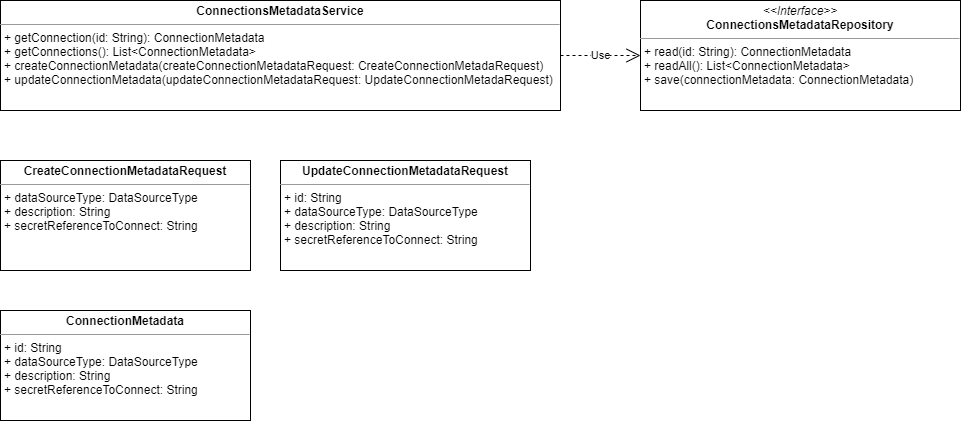

The diagram above was exported from draw.io. Its source (the exported page's mxGraphModel, read from the mxfile embedded in the PNG):
<mxGraphModel dx="1024" dy="593" grid="1" gridSize="10" guides="1" tooltips="1" connect="1" arrows="1" fold="1" page="1" pageScale="1" pageWidth="850" pageHeight="1100" math="0" shadow="0">
  <root>
    <mxCell id="xpSmaDbOsLoieSE9HNzf-0" />
    <mxCell id="xpSmaDbOsLoieSE9HNzf-1" parent="xpSmaDbOsLoieSE9HNzf-0" />
    <mxCell id="K-cyT8-4ydNN6R2iIcon-0" value="&lt;p style=&quot;margin: 0px ; margin-top: 4px ; text-align: center&quot;&gt;&lt;i&gt;&amp;lt;&amp;lt;Interface&amp;gt;&amp;gt;&lt;/i&gt;&lt;br&gt;&lt;b&gt;ConnectionsMetadataRepository&lt;/b&gt;&lt;br&gt;&lt;/p&gt;&lt;hr size=&quot;1&quot;&gt;&lt;p style=&quot;margin: 0px ; margin-left: 4px&quot;&gt;&lt;/p&gt;&lt;p style=&quot;margin: 0px ; margin-left: 4px&quot;&gt;+ read(id: String): ConnectionMetadata&lt;br&gt;+ readAll(): List&amp;lt;ConnectionMetadata&amp;gt;&lt;br&gt;+ save(connectionMetadata: ConnectionMetadata)&lt;br&gt;&lt;br&gt;&lt;/p&gt;" style="verticalAlign=top;align=left;overflow=fill;fontSize=12;fontFamily=Helvetica;html=1;" vertex="1" parent="xpSmaDbOsLoieSE9HNzf-1">
      <mxGeometry x="650" y="140" width="320" height="110" as="geometry" />
    </mxCell>
    <mxCell id="XfEyv09OopSj0NpZVCyY-0" value="&lt;p style=&quot;margin: 0px ; margin-top: 4px ; text-align: center&quot;&gt;&lt;b&gt;ConnectionsMetadataService&lt;/b&gt;&lt;br&gt;&lt;/p&gt;&lt;hr size=&quot;1&quot;&gt;&lt;p style=&quot;margin: 0px ; margin-left: 4px&quot;&gt;&lt;/p&gt;&lt;p style=&quot;margin: 0px ; margin-left: 4px&quot;&gt;+ getConnection(id: String): ConnectionMetadata&lt;br&gt;+ getConnections(): List&amp;lt;ConnectionMetadata&amp;gt;&lt;br&gt;+ createConnectionMetadata(createConnectionMetadataRequest: CreateConnectionMetadaRequest)&lt;br&gt;+ updateConnectionMetadata(updateConnectionMetadataRequest: UpdateConnectionMetadaRequest)&lt;br&gt;&lt;/p&gt;" style="verticalAlign=top;align=left;overflow=fill;fontSize=12;fontFamily=Helvetica;html=1;" vertex="1" parent="xpSmaDbOsLoieSE9HNzf-1">
      <mxGeometry x="10" y="140" width="560" height="110" as="geometry" />
    </mxCell>
    <mxCell id="Km9SWZ5IhuuNViHsItq_-0" value="Use" style="endArrow=open;endSize=12;dashed=1;html=1;exitX=1;exitY=0.5;exitDx=0;exitDy=0;entryX=0;entryY=0.5;entryDx=0;entryDy=0;" edge="1" parent="xpSmaDbOsLoieSE9HNzf-1" source="XfEyv09OopSj0NpZVCyY-0" target="K-cyT8-4ydNN6R2iIcon-0">
      <mxGeometry width="160" relative="1" as="geometry">
        <mxPoint x="530" y="285" as="sourcePoint" />
        <mxPoint x="670" y="225" as="targetPoint" />
      </mxGeometry>
    </mxCell>
    <mxCell id="KrQG8FMLmgOaicV5-6az-0" value="&lt;p style=&quot;margin: 0px ; margin-top: 4px ; text-align: center&quot;&gt;&lt;span style=&quot;text-align: left&quot;&gt;&lt;b&gt;CreateConnectionMetadataRequest&lt;/b&gt;&lt;/span&gt;&lt;br&gt;&lt;/p&gt;&lt;hr size=&quot;1&quot;&gt;&lt;p style=&quot;margin: 0px ; margin-left: 4px&quot;&gt;+ dataSourceType:&amp;nbsp;&lt;span style=&quot;text-align: center&quot;&gt;DataSourceType&lt;/span&gt;&lt;br&gt;+ description: String&lt;br&gt;+ secretReferenceToConnect: String&lt;br&gt;&lt;/p&gt;&lt;span style=&quot;text-align: center&quot;&gt;&lt;br&gt;&lt;br&gt;&lt;/span&gt;" style="verticalAlign=top;align=left;overflow=fill;fontSize=12;fontFamily=Helvetica;html=1;" vertex="1" parent="xpSmaDbOsLoieSE9HNzf-1">
      <mxGeometry x="10" y="300" width="250" height="110" as="geometry" />
    </mxCell>
    <mxCell id="y7RooF3SKoT971cXvhem-0" value="&lt;p style=&quot;margin: 0px ; margin-top: 4px ; text-align: center&quot;&gt;&lt;b&gt;ConnectionMetadata&lt;/b&gt;&lt;/p&gt;&lt;hr size=&quot;1&quot;&gt;&lt;p style=&quot;margin: 0px ; margin-left: 4px&quot;&gt;+ id: String&lt;br&gt;+ dataSourceType:&amp;nbsp;&lt;span style=&quot;text-align: center&quot;&gt;DataSourceType&lt;/span&gt;&lt;br&gt;+ description: String&lt;br&gt;+ secretReferenceToConnect: String&lt;/p&gt;" style="verticalAlign=top;align=left;overflow=fill;fontSize=12;fontFamily=Helvetica;html=1;" vertex="1" parent="xpSmaDbOsLoieSE9HNzf-1">
      <mxGeometry x="10" y="450" width="250" height="110" as="geometry" />
    </mxCell>
    <mxCell id="y7RooF3SKoT971cXvhem-3" value="&lt;p style=&quot;margin: 0px ; margin-top: 4px ; text-align: center&quot;&gt;&lt;b&gt;UpdateConnectionMetadataRequest&lt;/b&gt;&lt;/p&gt;&lt;hr size=&quot;1&quot;&gt;&lt;p style=&quot;margin: 0px ; margin-left: 4px&quot;&gt;+ id: String&lt;br&gt;+ dataSourceType:&amp;nbsp;&lt;span style=&quot;text-align: center&quot;&gt;DataSourceType&lt;/span&gt;&lt;br&gt;+ description: String&lt;br&gt;+ secretReferenceToConnect: String&lt;/p&gt;" style="verticalAlign=top;align=left;overflow=fill;fontSize=12;fontFamily=Helvetica;html=1;" vertex="1" parent="xpSmaDbOsLoieSE9HNzf-1">
      <mxGeometry x="290" y="300" width="250" height="110" as="geometry" />
    </mxCell>
  </root>
</mxGraphModel>